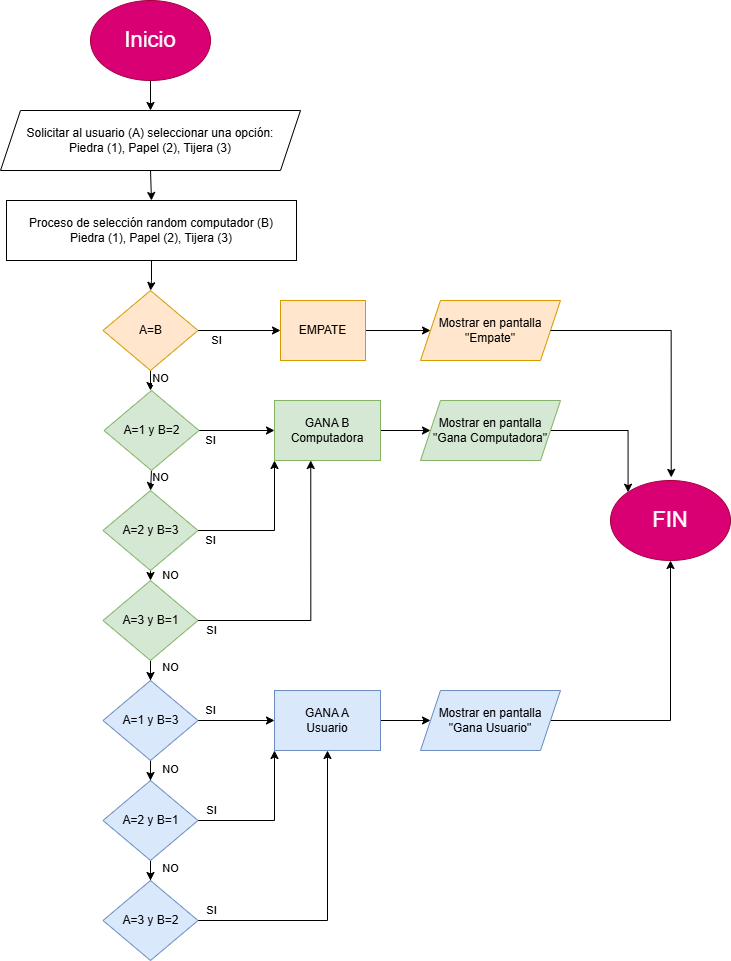

The diagram above was exported from draw.io. Its source (the exported page's mxGraphModel, read from the mxfile embedded in the PNG):
<mxGraphModel dx="1722" dy="919" grid="1" gridSize="10" guides="1" tooltips="1" connect="1" arrows="1" fold="1" page="1" pageScale="1" pageWidth="827" pageHeight="1169" math="0" shadow="0">
  <root>
    <mxCell id="0" />
    <mxCell id="1" parent="0" />
    <mxCell id="za_WPyWpiiIEkXahmk0K-3" edge="1" parent="1" source="za_WPyWpiiIEkXahmk0K-1" style="edgeStyle=orthogonalEdgeStyle;rounded=0;orthogonalLoop=1;jettySize=auto;html=1;exitX=0.5;exitY=1;exitDx=0;exitDy=0;" target="za_WPyWpiiIEkXahmk0K-2">
      <mxGeometry relative="1" as="geometry" />
    </mxCell>
    <mxCell id="za_WPyWpiiIEkXahmk0K-1" parent="1" style="ellipse;whiteSpace=wrap;html=1;fillColor=#d80073;fontColor=#ffffff;strokeColor=#A50040;" value="&lt;font style=&quot;font-size: 22px;&quot;&gt;Inicio&lt;/font&gt;" vertex="1">
      <mxGeometry height="80" width="120" x="140" y="20" as="geometry" />
    </mxCell>
    <mxCell id="za_WPyWpiiIEkXahmk0K-5" edge="1" parent="1" source="za_WPyWpiiIEkXahmk0K-2" style="edgeStyle=orthogonalEdgeStyle;rounded=0;orthogonalLoop=1;jettySize=auto;html=1;exitX=0.5;exitY=1;exitDx=0;exitDy=0;entryX=0.5;entryY=0;entryDx=0;entryDy=0;" target="za_WPyWpiiIEkXahmk0K-4">
      <mxGeometry relative="1" as="geometry" />
    </mxCell>
    <mxCell id="za_WPyWpiiIEkXahmk0K-2" parent="1" style="shape=parallelogram;perimeter=parallelogramPerimeter;whiteSpace=wrap;html=1;fixedSize=1;" value="Solicitar al usuario (A) seleccionar una opción:&lt;br&gt;Piedra (1), Papel (2), Tijera (3)" vertex="1">
      <mxGeometry height="60" width="300" x="50" y="130" as="geometry" />
    </mxCell>
    <mxCell id="za_WPyWpiiIEkXahmk0K-7" edge="1" parent="1" source="za_WPyWpiiIEkXahmk0K-4" style="edgeStyle=orthogonalEdgeStyle;rounded=0;orthogonalLoop=1;jettySize=auto;html=1;" target="za_WPyWpiiIEkXahmk0K-6" value="">
      <mxGeometry relative="1" as="geometry" />
    </mxCell>
    <mxCell id="za_WPyWpiiIEkXahmk0K-4" parent="1" style="rounded=0;whiteSpace=wrap;html=1;" value="Proceso de selección random computador (B)&lt;div&gt;Piedra (1), Papel (2), Tijera (3)&lt;/div&gt;" vertex="1">
      <mxGeometry height="60" width="290" x="56" y="220" as="geometry" />
    </mxCell>
    <mxCell id="za_WPyWpiiIEkXahmk0K-9" edge="1" parent="1" source="za_WPyWpiiIEkXahmk0K-6" style="edgeStyle=orthogonalEdgeStyle;rounded=0;orthogonalLoop=1;jettySize=auto;html=1;" target="za_WPyWpiiIEkXahmk0K-8" value="">
      <mxGeometry relative="1" as="geometry" />
    </mxCell>
    <mxCell id="za_WPyWpiiIEkXahmk0K-12" connectable="0" parent="za_WPyWpiiIEkXahmk0K-9" style="edgeLabel;html=1;align=center;verticalAlign=middle;resizable=0;points=[];" value="SI" vertex="1">
      <mxGeometry relative="1" x="-0.7204" y="2" as="geometry">
        <mxPoint x="6" y="12" as="offset" />
      </mxGeometry>
    </mxCell>
    <mxCell id="za_WPyWpiiIEkXahmk0K-14" edge="1" parent="1" source="za_WPyWpiiIEkXahmk0K-6" style="edgeStyle=orthogonalEdgeStyle;rounded=0;orthogonalLoop=1;jettySize=auto;html=1;" target="za_WPyWpiiIEkXahmk0K-13" value="">
      <mxGeometry relative="1" as="geometry" />
    </mxCell>
    <mxCell id="za_WPyWpiiIEkXahmk0K-15" connectable="0" parent="za_WPyWpiiIEkXahmk0K-14" style="edgeLabel;html=1;align=center;verticalAlign=middle;resizable=0;points=[];" value="NO" vertex="1">
      <mxGeometry relative="1" x="-0.25" y="-1" as="geometry">
        <mxPoint x="11" as="offset" />
      </mxGeometry>
    </mxCell>
    <mxCell id="za_WPyWpiiIEkXahmk0K-6" parent="1" style="rhombus;whiteSpace=wrap;html=1;fillColor=#ffe6cc;strokeColor=#d79b00;" value="A=B" vertex="1">
      <mxGeometry height="80" width="95" x="152.5" y="310" as="geometry" />
    </mxCell>
    <mxCell id="za_WPyWpiiIEkXahmk0K-11" edge="1" parent="1" source="za_WPyWpiiIEkXahmk0K-8" style="edgeStyle=orthogonalEdgeStyle;rounded=0;orthogonalLoop=1;jettySize=auto;html=1;" target="za_WPyWpiiIEkXahmk0K-10" value="">
      <mxGeometry relative="1" as="geometry" />
    </mxCell>
    <mxCell id="za_WPyWpiiIEkXahmk0K-8" parent="1" style="rounded=0;whiteSpace=wrap;html=1;fillColor=#ffe6cc;strokeColor=#d79b00;" value="EMPATE" vertex="1">
      <mxGeometry height="60" width="85" x="330" y="320" as="geometry" />
    </mxCell>
    <mxCell id="za_WPyWpiiIEkXahmk0K-10" parent="1" style="shape=parallelogram;perimeter=parallelogramPerimeter;whiteSpace=wrap;html=1;fixedSize=1;fillColor=#ffe6cc;strokeColor=#d79b00;" value="Mostrar en pantalla&lt;br&gt;&quot;Empate&quot;" vertex="1">
      <mxGeometry height="60" width="140" x="470" y="320" as="geometry" />
    </mxCell>
    <mxCell id="za_WPyWpiiIEkXahmk0K-17" edge="1" parent="1" source="za_WPyWpiiIEkXahmk0K-13" style="edgeStyle=orthogonalEdgeStyle;rounded=0;orthogonalLoop=1;jettySize=auto;html=1;exitX=1;exitY=0.5;exitDx=0;exitDy=0;entryX=0;entryY=0.5;entryDx=0;entryDy=0;" target="za_WPyWpiiIEkXahmk0K-16">
      <mxGeometry relative="1" as="geometry" />
    </mxCell>
    <mxCell id="za_WPyWpiiIEkXahmk0K-18" connectable="0" parent="za_WPyWpiiIEkXahmk0K-17" style="edgeLabel;html=1;align=center;verticalAlign=middle;resizable=0;points=[];" value="SI" vertex="1">
      <mxGeometry relative="1" x="-0.3067" y="-2" as="geometry">
        <mxPoint x="-15" y="8" as="offset" />
      </mxGeometry>
    </mxCell>
    <mxCell id="za_WPyWpiiIEkXahmk0K-24" edge="1" parent="1" source="za_WPyWpiiIEkXahmk0K-13" style="edgeStyle=orthogonalEdgeStyle;rounded=0;orthogonalLoop=1;jettySize=auto;html=1;exitX=0.5;exitY=1;exitDx=0;exitDy=0;entryX=0.5;entryY=0;entryDx=0;entryDy=0;" target="za_WPyWpiiIEkXahmk0K-23">
      <mxGeometry relative="1" as="geometry" />
    </mxCell>
    <mxCell id="za_WPyWpiiIEkXahmk0K-25" connectable="0" parent="za_WPyWpiiIEkXahmk0K-24" style="edgeLabel;html=1;align=center;verticalAlign=middle;resizable=0;points=[];" value="NO" vertex="1">
      <mxGeometry relative="1" x="-0.2976" as="geometry">
        <mxPoint x="10" as="offset" />
      </mxGeometry>
    </mxCell>
    <mxCell id="za_WPyWpiiIEkXahmk0K-13" parent="1" style="rhombus;whiteSpace=wrap;html=1;fillColor=#d5e8d4;strokeColor=#82b366;" value="A=1 y B=2" vertex="1">
      <mxGeometry height="80" width="95" x="153.5" y="410" as="geometry" />
    </mxCell>
    <mxCell id="za_WPyWpiiIEkXahmk0K-31" edge="1" parent="1" source="za_WPyWpiiIEkXahmk0K-16" style="edgeStyle=orthogonalEdgeStyle;rounded=0;orthogonalLoop=1;jettySize=auto;html=1;exitX=1;exitY=0.5;exitDx=0;exitDy=0;" target="za_WPyWpiiIEkXahmk0K-19">
      <mxGeometry relative="1" as="geometry" />
    </mxCell>
    <mxCell id="za_WPyWpiiIEkXahmk0K-16" parent="1" style="rounded=0;whiteSpace=wrap;html=1;fillColor=#d5e8d4;strokeColor=#82b366;" value="GANA B&lt;div&gt;Computadora&lt;/div&gt;" vertex="1">
      <mxGeometry height="60" width="106" x="324" y="420" as="geometry" />
    </mxCell>
    <mxCell id="za_WPyWpiiIEkXahmk0K-57" edge="1" parent="1" source="za_WPyWpiiIEkXahmk0K-19" style="edgeStyle=orthogonalEdgeStyle;rounded=0;orthogonalLoop=1;jettySize=auto;html=1;entryX=0;entryY=0;entryDx=0;entryDy=0;" target="za_WPyWpiiIEkXahmk0K-55">
      <mxGeometry relative="1" as="geometry" />
    </mxCell>
    <mxCell id="za_WPyWpiiIEkXahmk0K-19" parent="1" style="shape=parallelogram;perimeter=parallelogramPerimeter;whiteSpace=wrap;html=1;fixedSize=1;fillColor=#d5e8d4;strokeColor=#82b366;" value="Mostrar en pantalla&lt;br&gt;&quot;Gana Computadora&quot;" vertex="1">
      <mxGeometry height="60" width="140" x="470" y="420" as="geometry" />
    </mxCell>
    <mxCell id="za_WPyWpiiIEkXahmk0K-27" edge="1" parent="1" source="za_WPyWpiiIEkXahmk0K-23" style="edgeStyle=orthogonalEdgeStyle;rounded=0;orthogonalLoop=1;jettySize=auto;html=1;exitX=1;exitY=0.5;exitDx=0;exitDy=0;entryX=0;entryY=1;entryDx=0;entryDy=0;" target="za_WPyWpiiIEkXahmk0K-16">
      <mxGeometry relative="1" as="geometry">
        <mxPoint x="209.5" y="590" as="sourcePoint" />
        <mxPoint x="294.0000000000002" y="500" as="targetPoint" />
      </mxGeometry>
    </mxCell>
    <mxCell id="za_WPyWpiiIEkXahmk0K-30" connectable="0" parent="za_WPyWpiiIEkXahmk0K-27" style="edgeLabel;html=1;align=center;verticalAlign=middle;resizable=0;points=[];" value="SI" vertex="1">
      <mxGeometry relative="1" x="-0.3251" y="2" as="geometry">
        <mxPoint x="-37" y="12" as="offset" />
      </mxGeometry>
    </mxCell>
    <mxCell id="za_WPyWpiiIEkXahmk0K-33" edge="1" parent="1" source="za_WPyWpiiIEkXahmk0K-23" style="edgeStyle=orthogonalEdgeStyle;rounded=0;orthogonalLoop=1;jettySize=auto;html=1;exitX=0.5;exitY=1;exitDx=0;exitDy=0;entryX=0.5;entryY=0;entryDx=0;entryDy=0;" target="za_WPyWpiiIEkXahmk0K-32">
      <mxGeometry relative="1" as="geometry" />
    </mxCell>
    <mxCell id="za_WPyWpiiIEkXahmk0K-34" connectable="0" parent="za_WPyWpiiIEkXahmk0K-33" style="edgeLabel;html=1;align=center;verticalAlign=middle;resizable=0;points=[];" value="NO" vertex="1">
      <mxGeometry relative="1" x="-0.1905" y="-2" as="geometry">
        <mxPoint x="22" as="offset" />
      </mxGeometry>
    </mxCell>
    <mxCell id="za_WPyWpiiIEkXahmk0K-23" parent="1" style="rhombus;whiteSpace=wrap;html=1;fillColor=#d5e8d4;strokeColor=#82b366;" value="A=2 y B=3" vertex="1">
      <mxGeometry height="80" width="95" x="152.5" y="510" as="geometry" />
    </mxCell>
    <mxCell id="za_WPyWpiiIEkXahmk0K-38" edge="1" parent="1" source="za_WPyWpiiIEkXahmk0K-32" style="edgeStyle=orthogonalEdgeStyle;rounded=0;orthogonalLoop=1;jettySize=auto;html=1;" target="za_WPyWpiiIEkXahmk0K-37" value="">
      <mxGeometry relative="1" as="geometry" />
    </mxCell>
    <mxCell id="za_WPyWpiiIEkXahmk0K-39" connectable="0" parent="za_WPyWpiiIEkXahmk0K-38" style="edgeLabel;html=1;align=center;verticalAlign=middle;resizable=0;points=[];" value="NO" vertex="1">
      <mxGeometry relative="1" x="0.104" y="1" as="geometry">
        <mxPoint x="21" as="offset" />
      </mxGeometry>
    </mxCell>
    <mxCell id="za_WPyWpiiIEkXahmk0K-32" parent="1" style="rhombus;whiteSpace=wrap;html=1;fillColor=#d5e8d4;strokeColor=#82b366;" value="A=3 y B=1" vertex="1">
      <mxGeometry height="80" width="95" x="152.5" y="600" as="geometry" />
    </mxCell>
    <mxCell id="za_WPyWpiiIEkXahmk0K-35" edge="1" parent="1" source="za_WPyWpiiIEkXahmk0K-32" style="edgeStyle=orthogonalEdgeStyle;rounded=0;orthogonalLoop=1;jettySize=auto;html=1;exitX=1;exitY=0.5;exitDx=0;exitDy=0;entryX=0.342;entryY=1;entryDx=0;entryDy=0;entryPerimeter=0;" target="za_WPyWpiiIEkXahmk0K-16">
      <mxGeometry relative="1" as="geometry" />
    </mxCell>
    <mxCell id="za_WPyWpiiIEkXahmk0K-36" connectable="0" parent="za_WPyWpiiIEkXahmk0K-35" style="edgeLabel;html=1;align=center;verticalAlign=middle;resizable=0;points=[];" value="SI" vertex="1">
      <mxGeometry relative="1" x="-0.9223" as="geometry">
        <mxPoint x="2" y="10" as="offset" />
      </mxGeometry>
    </mxCell>
    <mxCell id="za_WPyWpiiIEkXahmk0K-41" edge="1" parent="1" source="za_WPyWpiiIEkXahmk0K-37" style="edgeStyle=orthogonalEdgeStyle;rounded=0;orthogonalLoop=1;jettySize=auto;html=1;" target="za_WPyWpiiIEkXahmk0K-40" value="">
      <mxGeometry relative="1" as="geometry" />
    </mxCell>
    <mxCell id="za_WPyWpiiIEkXahmk0K-42" connectable="0" parent="za_WPyWpiiIEkXahmk0K-41" style="edgeLabel;html=1;align=center;verticalAlign=middle;resizable=0;points=[];" value="SI" vertex="1">
      <mxGeometry relative="1" x="-0.1466" y="-3" as="geometry">
        <mxPoint x="-20" y="-13" as="offset" />
      </mxGeometry>
    </mxCell>
    <mxCell id="za_WPyWpiiIEkXahmk0K-46" edge="1" parent="1" source="za_WPyWpiiIEkXahmk0K-37" style="edgeStyle=orthogonalEdgeStyle;rounded=0;orthogonalLoop=1;jettySize=auto;html=1;" target="za_WPyWpiiIEkXahmk0K-45" value="">
      <mxGeometry relative="1" as="geometry" />
    </mxCell>
    <mxCell id="za_WPyWpiiIEkXahmk0K-47" connectable="0" parent="za_WPyWpiiIEkXahmk0K-46" style="edgeLabel;html=1;align=center;verticalAlign=middle;resizable=0;points=[];" value="NO" vertex="1">
      <mxGeometry relative="1" x="0.0571" y="2" as="geometry">
        <mxPoint x="22" as="offset" />
      </mxGeometry>
    </mxCell>
    <mxCell id="za_WPyWpiiIEkXahmk0K-37" parent="1" style="rhombus;whiteSpace=wrap;html=1;fillColor=#dae8fc;strokeColor=#6c8ebf;" value="A=1 y B=3" vertex="1">
      <mxGeometry height="80" width="95" x="152.5" y="700" as="geometry" />
    </mxCell>
    <mxCell id="za_WPyWpiiIEkXahmk0K-44" edge="1" parent="1" source="za_WPyWpiiIEkXahmk0K-40" style="edgeStyle=orthogonalEdgeStyle;rounded=0;orthogonalLoop=1;jettySize=auto;html=1;exitX=1;exitY=0.5;exitDx=0;exitDy=0;entryX=0;entryY=0.5;entryDx=0;entryDy=0;" target="za_WPyWpiiIEkXahmk0K-43">
      <mxGeometry relative="1" as="geometry" />
    </mxCell>
    <mxCell id="za_WPyWpiiIEkXahmk0K-40" parent="1" style="rounded=0;whiteSpace=wrap;html=1;fillColor=#dae8fc;strokeColor=#6c8ebf;" value="GANA A&lt;div&gt;Usuario&lt;/div&gt;" vertex="1">
      <mxGeometry height="60" width="106" x="324" y="710" as="geometry" />
    </mxCell>
    <mxCell id="za_WPyWpiiIEkXahmk0K-58" edge="1" parent="1" source="za_WPyWpiiIEkXahmk0K-43" style="edgeStyle=orthogonalEdgeStyle;rounded=0;orthogonalLoop=1;jettySize=auto;html=1;entryX=0.5;entryY=1;entryDx=0;entryDy=0;" target="za_WPyWpiiIEkXahmk0K-55">
      <mxGeometry relative="1" as="geometry" />
    </mxCell>
    <mxCell id="za_WPyWpiiIEkXahmk0K-43" parent="1" style="shape=parallelogram;perimeter=parallelogramPerimeter;whiteSpace=wrap;html=1;fixedSize=1;fillColor=#dae8fc;strokeColor=#6c8ebf;" value="Mostrar en pantalla&lt;br&gt;&quot;Gana Usuario&quot;" vertex="1">
      <mxGeometry height="60" width="140" x="470" y="710" as="geometry" />
    </mxCell>
    <mxCell id="za_WPyWpiiIEkXahmk0K-48" edge="1" parent="1" source="za_WPyWpiiIEkXahmk0K-45" style="edgeStyle=orthogonalEdgeStyle;rounded=0;orthogonalLoop=1;jettySize=auto;html=1;exitX=1;exitY=0.5;exitDx=0;exitDy=0;entryX=0;entryY=1;entryDx=0;entryDy=0;" target="za_WPyWpiiIEkXahmk0K-40">
      <mxGeometry relative="1" as="geometry" />
    </mxCell>
    <mxCell id="za_WPyWpiiIEkXahmk0K-49" connectable="0" parent="za_WPyWpiiIEkXahmk0K-48" style="edgeLabel;html=1;align=center;verticalAlign=middle;resizable=0;points=[];" value="SI" vertex="1">
      <mxGeometry relative="1" x="-0.4687" y="-1" as="geometry">
        <mxPoint x="-26" y="-11" as="offset" />
      </mxGeometry>
    </mxCell>
    <mxCell id="za_WPyWpiiIEkXahmk0K-51" edge="1" parent="1" source="za_WPyWpiiIEkXahmk0K-45" style="edgeStyle=orthogonalEdgeStyle;rounded=0;orthogonalLoop=1;jettySize=auto;html=1;" target="za_WPyWpiiIEkXahmk0K-50" value="">
      <mxGeometry relative="1" as="geometry" />
    </mxCell>
    <mxCell id="za_WPyWpiiIEkXahmk0K-52" connectable="0" parent="za_WPyWpiiIEkXahmk0K-51" style="edgeLabel;html=1;align=center;verticalAlign=middle;resizable=0;points=[];" value="NO" vertex="1">
      <mxGeometry relative="1" x="0.0761" y="-1" as="geometry">
        <mxPoint x="19" as="offset" />
      </mxGeometry>
    </mxCell>
    <mxCell id="za_WPyWpiiIEkXahmk0K-45" parent="1" style="rhombus;whiteSpace=wrap;html=1;fillColor=#dae8fc;strokeColor=#6c8ebf;" value="A=2 y B=1" vertex="1">
      <mxGeometry height="80" width="95" x="152.5" y="800" as="geometry" />
    </mxCell>
    <mxCell id="za_WPyWpiiIEkXahmk0K-53" edge="1" parent="1" source="za_WPyWpiiIEkXahmk0K-50" style="edgeStyle=orthogonalEdgeStyle;rounded=0;orthogonalLoop=1;jettySize=auto;html=1;entryX=0.5;entryY=1;entryDx=0;entryDy=0;" target="za_WPyWpiiIEkXahmk0K-40">
      <mxGeometry relative="1" as="geometry" />
    </mxCell>
    <mxCell id="za_WPyWpiiIEkXahmk0K-54" connectable="0" parent="za_WPyWpiiIEkXahmk0K-53" style="edgeLabel;html=1;align=center;verticalAlign=middle;resizable=0;points=[];" value="SI" vertex="1">
      <mxGeometry relative="1" x="-0.866" y="-2" as="geometry">
        <mxPoint x="-7" y="-12" as="offset" />
      </mxGeometry>
    </mxCell>
    <mxCell id="za_WPyWpiiIEkXahmk0K-50" parent="1" style="rhombus;whiteSpace=wrap;html=1;fillColor=#dae8fc;strokeColor=#6c8ebf;" value="A=3 y B=2" vertex="1">
      <mxGeometry height="80" width="95" x="152.5" y="900" as="geometry" />
    </mxCell>
    <mxCell id="za_WPyWpiiIEkXahmk0K-55" parent="1" style="ellipse;whiteSpace=wrap;html=1;fillColor=#d80073;fontColor=#ffffff;strokeColor=#A50040;" value="&lt;font style=&quot;font-size: 22px;&quot;&gt;FIN&lt;/font&gt;" vertex="1">
      <mxGeometry height="80" width="120" x="660" y="500" as="geometry" />
    </mxCell>
    <mxCell id="za_WPyWpiiIEkXahmk0K-56" edge="1" parent="1" source="za_WPyWpiiIEkXahmk0K-10" style="edgeStyle=orthogonalEdgeStyle;rounded=0;orthogonalLoop=1;jettySize=auto;html=1;exitX=1;exitY=0.5;exitDx=0;exitDy=0;entryX=0.506;entryY=-0.039;entryDx=0;entryDy=0;entryPerimeter=0;" target="za_WPyWpiiIEkXahmk0K-55">
      <mxGeometry relative="1" as="geometry" />
    </mxCell>
  </root>
</mxGraphModel>